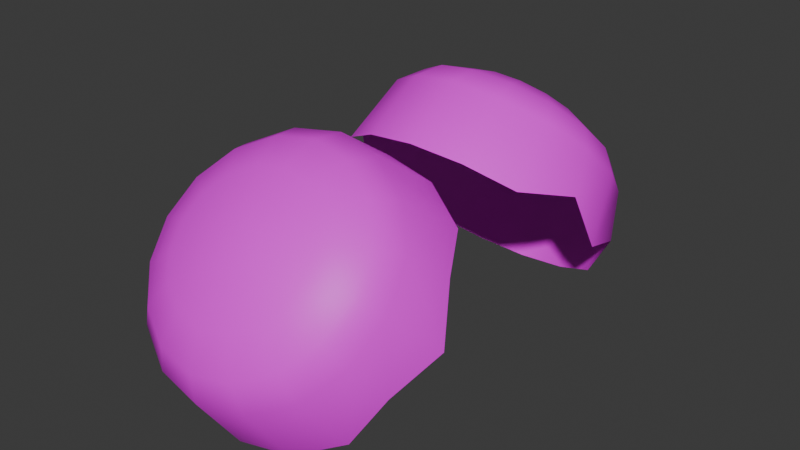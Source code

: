 # Source: Pauldrons.blend  (saved by Blender 4.0.36; exported with 4.5.12 LTS)
import bpy
from mathutils import Matrix  # noqa: F401  (used for matrix-valued properties, if any)

bpy.ops.wm.read_factory_settings(use_empty=True)
scene = bpy.context.scene
scene.name = 'Scene'

# ---- collections
col_collection = bpy.data.collections.new('Collection'); scene.collection.children.link(col_collection)

# ---- images (referenced by path relative to the original .blend; pixels are not part of the script)
import os
ASSET_DIR = os.environ.get("B2B_ASSET_DIR", "")  # directory of the original .blend (textures are referenced by path, not embedded)
HERE = os.path.dirname(os.path.abspath(__file__))  # packed textures are extracted next to this script under _unpacked/

def load_image(name, relpath, width, height, colorspace="sRGB"):
    """Load a texture the original file referenced (path relative to the .blend, or extracted next to this script)."""
    p = next((c for c in (os.path.join(HERE, relpath), os.path.join(ASSET_DIR, relpath)) if relpath and os.path.exists(c)), "")
    if p:
        img = bpy.data.images.load(p, check_existing=True)
        img.name = name
    else:  # same state as the original file: an image datablock whose file is absent (Cycles renders it pink)
        img = bpy.data.images.new(name, width, height)
        img.source = "FILE"
        img.filepath = "//" + (relpath or name)
    img.colorspace_settings.name = colorspace
    return img
img_colorpalette_png_001 = load_image('ColorPalette.png.001', 'ColorPalette.png', 1024, 1024, 'sRGB')

# ---- materials (node trees are filled in below, after node groups)
mat_material_001 = bpy.data.materials.new('Material.001')
mat_material_001.alpha_threshold = 0.0
mat_material_001.use_transparent_shadow = False
mat_material_001.roughness = 0.5
mat_material_001.line_color = (0.0, 0.0, 0.0, 1.0)

# ---- material node trees
mat_material_001.use_nodes = True; mat_material_001.node_tree.nodes.clear()
_N = mat_material_001.node_tree.nodes; _L = mat_material_001.node_tree.links
n0 = _N.new('ShaderNodeOutputMaterial'); n0.name = 'Material Output'; n0.location = (300, 300)
n1 = _N.new('ShaderNodeBsdfPrincipled'); n1.name = 'Principled BSDF'; n1.location = (10, 300)
n1.inputs[3].default_value = 1.45
n2 = _N.new('ShaderNodeTexImage'); n2.name = 'Image Texture'; n2.location = (-391, 147)
n2.image = img_colorpalette_png_001
n2.interpolation = 'Closest'
_L.new(n1.outputs[0], n0.inputs[0])
_L.new(n2.outputs[0], n1.inputs[0])
n0.is_active_output = True

# ---- world
world_world = bpy.data.worlds.new('World'); scene.world = world_world
world_world.use_nodes = True; world_world.node_tree.nodes.clear()
_N = world_world.node_tree.nodes; _L = world_world.node_tree.links
n0 = _N.new('ShaderNodeOutputWorld'); n0.name = 'World Output'; n0.location = (300, 300)
n1 = _N.new('ShaderNodeBackground'); n1.name = 'Background'; n1.location = (10, 300)
n1.inputs[0].default_value = (0.05088, 0.05088, 0.05088, 1.0)
_L.new(n1.outputs[0], n0.inputs[0])
n0.is_active_output = True
world_world.color = (0.05088, 0.05088, 0.05088)
world_world.use_sun_shadow = False
world_world.sun_shadow_jitter_overblur = 0.0

# ---- meshes
me_base_004 = bpy.data.meshes.new('Base.004')
me_base_004.from_pydata([(0.00197, 1.29, 0.4265), (-0.144, 1.27, 0.4471), (0.00197, 1.356, 0.2245), (0.00197, 1.152, 0.6384), (0.148, 1.27, 0.4471), (0.2205, 1.325, 0.2553), (0.2717, 1.211, 0.5056), (0.05324, 1.145, 0.6456), (0.0967, 1.124, 0.6661), (0.00197, 1.062, 0.7379), (0.1257, 1.093, 0.6969), (0.1359, 1.057, 0.7331), (0.1257, 1.021, 0.7694), (0.0967, 0.9901, 0.8001), (0.05324, 0.9696, 0.8206), (0.00197, 0.9624, 0.8279), (-0.0493, 0.9696, 0.8206), (-0.09276, 0.9901, 0.8001), (-0.1218, 1.021, 0.7694), (-0.132, 1.057, 0.7331), (-0.1218, 1.093, 0.6969), (-0.09276, 1.124, 0.6661), (-0.0493, 1.145, 0.6456), (-0.2678, 1.211, 0.5056), (-0.3505, 1.124, 0.5931), (-0.4018, 1.238, 0.3428), (-0.4743, 1.2, 0.2027), (-0.5256, 1.107, 0.4738), (-0.2165, 1.325, 0.2553), (-0.2558, 1.303, 0.09943), (-0.2845, 1.071, -0.2311), (0.00197, 1.34, 0.06318), (0.00197, 1.111, -0.2714), (0.2597, 1.303, 0.09943), (0.2885, 1.071, -0.2311), (0.4782, 1.2, 0.2027), (0.4057, 1.238, 0.3428), (0.5314, 0.9564, -0.1163), (0.6242, 1.046, 0.3572), (0.5295, 1.107, 0.4738), (0.6937, 0.8809, 0.1517), (0.6755, 0.8634, 0.5394), (0.573, 0.9523, 0.6283), (0.7507, 0.582, 0.258), (0.6242, 0.6811, 0.7217), (0.5295, 0.7978, 0.7828), (0.6937, 0.4757, 0.5569), (0.4782, 0.5266, 0.8762), (0.4057, 0.6668, 0.9138), (0.5314, 0.2077, 0.6324), (0.2597, 0.4234, 0.9794), (0.2205, 0.5792, 1.001), (0.2885, 0.09289, 0.7472), (0.00197, 0.3871, 1.016), (0.00197, 0.5485, 1.032), (0.00197, 0.05259, 0.7875), (-0.2558, 0.4234, 0.9794), (-0.2165, 0.5792, 1.001), (-0.2845, 0.09289, 0.7472), (-0.4743, 0.5266, 0.8762), (-0.4018, 0.6668, 0.9138), (-0.5274, 0.2077, 0.6324), (-0.6203, 0.6811, 0.7217), (-0.5256, 0.7978, 0.7828), (-0.6897, 0.4757, 0.5569), (-0.6716, 0.8634, 0.5394), (-0.569, 0.9523, 0.6283), (-0.7467, 0.582, 0.258), (-0.6203, 1.046, 0.3572), (-0.6897, 0.8809, 0.1517), (-0.5274, 0.9564, -0.1163), (-0.3795, 1.02, 0.6963), (-0.3505, 0.917, 0.7995), (-0.2678, 0.8295, 0.8871), (-0.144, 0.771, 0.9456), (0.00197, 0.7505, 0.9661), (0.148, 0.771, 0.9456), (0.2717, 0.8295, 0.8871), (0.3544, 0.917, 0.7995), (0.3835, 1.02, 0.6963), (0.3544, 1.124, 0.5931), (0.00197, -0.7961, 0.9539), (-0.144, -0.8166, 0.9333), (0.00197, -0.5941, 1.02), (0.00197, -1.008, 0.8156), (0.148, -0.8166, 0.9333), (0.2205, -0.6249, 0.9891), (0.2717, -0.8751, 0.8748), (0.05324, -1.015, 0.8084), (0.0967, -1.036, 0.7879), (0.00197, -1.107, 0.7256), (0.1257, -1.066, 0.7572), (0.1359, -1.103, 0.7209), (0.1257, -1.139, 0.6846), (0.0967, -1.17, 0.6539), (0.05324, -1.19, 0.6334), (0.00197, -1.197, 0.6262), (-0.0493, -1.19, 0.6334), (-0.09276, -1.17, 0.6539), (-0.1218, -1.139, 0.6846), (-0.132, -1.103, 0.7209), (-0.1218, -1.066, 0.7572), (-0.09276, -1.036, 0.7879), (-0.0493, -1.015, 0.8084), (-0.2678, -0.8751, 0.8748), (-0.3505, -0.9627, 0.7873), (-0.4018, -0.7124, 0.9016), (-0.4743, -0.5722, 0.864), (-0.5256, -0.8434, 0.7706), (-0.2165, -0.6249, 0.9891), (-0.2558, -0.469, 0.9672), (-0.2845, -0.1385, 0.7349), (0.00197, -0.4328, 1.003), (0.00197, -0.0982, 0.7752), (0.2597, -0.469, 0.9672), (0.2885, -0.1385, 0.7349), (0.4782, -0.5722, 0.864), (0.4057, -0.7124, 0.9016), (0.5314, -0.2533, 0.6202), (0.6242, -0.7268, 0.7095), (0.5295, -0.8434, 0.7706), (0.6937, -0.5213, 0.5447), (0.6755, -0.909, 0.5272), (0.573, -0.9979, 0.6161), (0.7507, -0.6276, 0.2458), (0.6242, -1.091, 0.345), (0.5295, -1.152, 0.4616), (0.6937, -0.9265, 0.1395), (0.4782, -1.246, 0.1904), (0.4057, -1.283, 0.3306), (0.5314, -1.002, -0.1285), (0.2597, -1.349, 0.08721), (0.2205, -1.371, 0.2431), (0.2885, -1.117, -0.2433), (0.00197, -1.385, 0.05096), (0.00197, -1.402, 0.2123), (0.00197, -1.157, -0.2836), (-0.2558, -1.349, 0.08721), (-0.2165, -1.371, 0.2431), (-0.2845, -1.117, -0.2433), (-0.4743, -1.246, 0.1904), (-0.4018, -1.283, 0.3306), (-0.5274, -1.002, -0.1285), (-0.6203, -1.091, 0.345), (-0.5256, -1.152, 0.4616), (-0.6897, -0.9265, 0.1395), (-0.6716, -0.909, 0.5272), (-0.569, -0.9979, 0.6161), (-0.7467, -0.6276, 0.2458), (-0.6203, -0.7268, 0.7095), (-0.6897, -0.5213, 0.5447), (-0.5274, -0.2533, 0.6202), (-0.3795, -1.066, 0.6841), (-0.3505, -1.169, 0.5809), (-0.2678, -1.257, 0.4933), (-0.144, -1.315, 0.4348), (0.00197, -1.336, 0.4143), (0.148, -1.315, 0.4348), (0.2717, -1.257, 0.4933), (0.3544, -1.169, 0.5809), (0.3835, -1.066, 0.6841), (0.3544, -0.9627, 0.7873)], [], [(28, 1, 0, 2), (0, 1, 22, 3), (2, 0, 4, 5), (3, 7, 4, 0), (36, 5, 4, 6), (6, 4, 7, 8), (9, 8, 7), (9, 7, 3), (9, 11, 10), (9, 10, 8), (9, 3, 22), (9, 12, 11), (9, 13, 12), (9, 14, 13), (9, 15, 14), (9, 16, 15), (9, 17, 16), (9, 18, 17), (9, 19, 18), (9, 20, 19), (9, 21, 20), (9, 22, 21), (1, 23, 21, 22), (23, 24, 20, 21), (25, 27, 24, 23), (28, 25, 23, 1), (29, 26, 25, 28), (26, 68, 27, 25), (29, 28, 2, 31), (30, 70, 26, 29), (29, 31, 32, 30), (31, 2, 5, 33), (34, 32, 31, 33), (35, 33, 5, 36), (37, 34, 33, 35), (38, 35, 36, 39), (40, 37, 35, 38), (41, 38, 39, 42), (43, 40, 38, 41), (44, 41, 42, 45), (46, 43, 41, 44), (47, 44, 45, 48), (49, 46, 44, 47), (50, 47, 48, 51), (52, 49, 47, 50), (53, 50, 51, 54), (55, 52, 50, 53), (56, 53, 54, 57), (58, 55, 53, 56), (59, 56, 57, 60), (61, 58, 56, 59), (62, 59, 60, 63), (64, 61, 59, 62), (65, 62, 63, 66), (67, 64, 62, 65), (68, 65, 66, 27), (69, 67, 65, 68), (70, 69, 68, 26), (66, 63, 72, 71), (27, 66, 71, 24), (24, 71, 19, 20), (71, 72, 18, 19), (72, 73, 17, 18), (63, 60, 73, 72), (73, 74, 16, 17), (60, 57, 74, 73), (74, 75, 15, 16), (57, 54, 75, 74), (75, 76, 14, 15), (54, 51, 76, 75), (76, 77, 13, 14), (51, 48, 77, 76), (77, 78, 12, 13), (48, 45, 78, 77), (78, 79, 11, 12), (45, 42, 79, 78), (79, 80, 10, 11), (42, 39, 80, 79), (80, 6, 8, 10), (39, 36, 6, 80), (109, 82, 81, 83), (81, 82, 103, 84), (83, 81, 85, 86), (84, 88, 85, 81), (117, 86, 85, 87), (87, 85, 88, 89), (90, 89, 88), (90, 88, 84), (90, 92, 91), (90, 91, 89), (90, 84, 103), (90, 93, 92), (90, 94, 93), (90, 95, 94), (90, 96, 95), (90, 97, 96), (90, 98, 97), (90, 99, 98), (90, 100, 99), (90, 101, 100), (90, 102, 101), (90, 103, 102), (82, 104, 102, 103), (104, 105, 101, 102), (106, 108, 105, 104), (109, 106, 104, 82), (110, 107, 106, 109), (107, 149, 108, 106), (110, 109, 83, 112), (111, 151, 107, 110), (110, 112, 113, 111), (112, 83, 86, 114), (115, 113, 112, 114), (116, 114, 86, 117), (118, 115, 114, 116), (119, 116, 117, 120), (121, 118, 116, 119), (122, 119, 120, 123), (124, 121, 119, 122), (125, 122, 123, 126), (127, 124, 122, 125), (128, 125, 126, 129), (130, 127, 125, 128), (131, 128, 129, 132), (133, 130, 128, 131), (134, 131, 132, 135), (136, 133, 131, 134), (137, 134, 135, 138), (139, 136, 134, 137), (140, 137, 138, 141), (142, 139, 137, 140), (143, 140, 141, 144), (145, 142, 140, 143), (146, 143, 144, 147), (148, 145, 143, 146), (149, 146, 147, 108), (150, 148, 146, 149), (151, 150, 149, 107), (147, 144, 153, 152), (108, 147, 152, 105), (105, 152, 100, 101), (152, 153, 99, 100), (153, 154, 98, 99), (144, 141, 154, 153), (154, 155, 97, 98), (141, 138, 155, 154), (155, 156, 96, 97), (138, 135, 156, 155), (156, 157, 95, 96), (135, 132, 157, 156), (157, 158, 94, 95), (132, 129, 158, 157), (158, 159, 93, 94), (129, 126, 159, 158), (159, 160, 92, 93), (126, 123, 160, 159), (160, 161, 91, 92), (123, 120, 161, 160), (161, 87, 89, 91), (120, 117, 87, 161)])
me_base_004.polygons.foreach_set('use_smooth', [True] * 160)
_uv = me_base_004.uv_layers.new(name='UVMap')
_uv.uv.foreach_set('vector', [0.4209, 0.5833, 0.4209, 0.5833, 0.4209, 0.5833, 0.4209, 0.5833, 0.4209, 0.5833, 0.4209, 0.5833, 0.4209, 0.5833, 0.4209, 0.5833, 0.4209, 0.5833, 0.4209, 0.5833, 0.4209, 0.5833, 0.4209, 0.5833, 0.4209, 0.5833, 0.4209, 0.5833, 0.4209, 0.5833, 0.4209, 0.5833, 0.4209, 0.5833, 0.4209, 0.5833, 0.4209, 0.5833, 0.4209, 0.5833, 0.4209, 0.5833, 0.4209, 0.5833, 0.4209, 0.5833, 0.4209, 0.5833, 0.4209, 0.5833, 0.4209, 0.5833, 0.4209, 0.5833, 0.4209, 0.5833, 0.4209, 0.5833, 0.4209, 0.5833, 0.4209, 0.5833, 0.4209, 0.5833, 0.4209, 0.5833, 0.4209, 0.5833, 0.4209, 0.5833, 0.4209, 0.5833, 0.4209, 0.5833, 0.4209, 0.5833, 0.4209, 0.5833, 0.4209, 0.5833, 0.4209, 0.5833, 0.4209, 0.5833, 0.4209, 0.5833, 0.4209, 0.5833, 0.4209, 0.5833, 0.4209, 0.5833, 0.4209, 0.5833, 0.4209, 0.5833, 0.4209, 0.5833, 0.4209, 0.5833, 0.4209, 0.5833, 0.4209, 0.5833, 0.4209, 0.5833, 0.4209, 0.5833, 0.4209, 0.5833, 0.4209, 0.5833, 0.4209, 0.5833, 0.4209, 0.5833, 0.4209, 0.5833, 0.4209, 0.5833, 0.4209, 0.5833, 0.4209, 0.5833, 0.4209, 0.5833, 0.4209, 0.5833, 0.4209, 0.5833, 0.4209, 0.5833, 0.4209, 0.5833, 0.4209, 0.5833, 0.4209, 0.5833, 0.4209, 0.5833, 0.4209, 0.5833, 0.4209, 0.5833, 0.4209, 0.5833, 0.4209, 0.5833, 0.4209, 0.5833, 0.4209, 0.5833, 0.4209, 0.5833, 0.4209, 0.5833, 0.4209, 0.5833, 0.4209, 0.5833, 0.4209, 0.5833, 0.4209, 0.5833, 0.4209, 0.5833, 0.4209, 0.5833, 0.4209, 0.5833, 0.4209, 0.5833, 0.4209, 0.5833, 0.4209, 0.5833, 0.4209, 0.5833, 0.4209, 0.5833, 0.4209, 0.5833, 0.4209, 0.5833, 0.4209, 0.5833, 0.4209, 0.5833, 0.4209, 0.5833, 0.4209, 0.5833, 0.4209, 0.5833, 0.4209, 0.5833, 0.4209, 0.5833, 0.4209, 0.5833, 0.4209, 0.5833, 0.4209, 0.5833, 0.4209, 0.5833, 0.4209, 0.5833, 0.4209, 0.5833, 0.4209, 0.5833, 0.4209, 0.5833, 0.4209, 0.5833, 0.4209, 0.5833, 0.4209, 0.5833, 0.4209, 0.5833, 0.4209, 0.5833, 0.4209, 0.5833, 0.4209, 0.5833, 0.4209, 0.5833, 0.4209, 0.5833, 0.4209, 0.5833, 0.4209, 0.5833, 0.4209, 0.5833, 0.4209, 0.5833, 0.4209, 0.5833, 0.4209, 0.5833, 0.4209, 0.5833, 0.4209, 0.5833, 0.4209, 0.5833, 0.4209, 0.5833, 0.4209, 0.5833, 0.4209, 0.5833, 0.4209, 0.5833, 0.4209, 0.5833, 0.4209, 0.5833, 0.4209, 0.5833, 0.4209, 0.5833, 0.4209, 0.5833, 0.4209, 0.5833, 0.4209, 0.5833, 0.4209, 0.5833, 0.4209, 0.5833, 0.4209, 0.5833, 0.4209, 0.5833, 0.4209, 0.5833, 0.4209, 0.5833, 0.4209, 0.5833, 0.4209, 0.5833, 0.4209, 0.5833, 0.4209, 0.5833, 0.4209, 0.5833, 0.4209, 0.5833, 0.4209, 0.5833, 0.4209, 0.5833, 0.4209, 0.5833, 0.4209, 0.5833, 0.4209, 0.5833, 0.4209, 0.5833, 0.4209, 0.5833, 0.4209, 0.5833, 0.4209, 0.5833, 0.4209, 0.5833, 0.4209, 0.5833, 0.4209, 0.5833, 0.4209, 0.5833, 0.4209, 0.5833, 0.4209, 0.5833, 0.4209, 0.5833, 0.4209, 0.5833, 0.4209, 0.5833, 0.4209, 0.5833, 0.4209, 0.5833, 0.4209, 0.5833, 0.4209, 0.5833, 0.4209, 0.5833, 0.4209, 0.5833, 0.4209, 0.5833, 0.4209, 0.5833, 0.4209, 0.5833, 0.4209, 0.5833, 0.4209, 0.5833, 0.4209, 0.5833, 0.4209, 0.5833, 0.4209, 0.5833, 0.4209, 0.5833, 0.4209, 0.5833, 0.4209, 0.5833, 0.4209, 0.5833, 0.4209, 0.5833, 0.4209, 0.5833, 0.4209, 0.5833, 0.4209, 0.5833, 0.4209, 0.5833, 0.4209, 0.5833, 0.4209, 0.5833, 0.4209, 0.5833, 0.4209, 0.5833, 0.4209, 0.5833, 0.4209, 0.5833, 0.4209, 0.5833, 0.4209, 0.5833, 0.4209, 0.5833, 0.4209, 0.5833, 0.4209, 0.5833, 0.4209, 0.5833, 0.4209, 0.5833, 0.4209, 0.5833, 0.4209, 0.5833, 0.4209, 0.5833, 0.4209, 0.5833, 0.4209, 0.5833, 0.4209, 0.5833, 0.4209, 0.5833, 0.4209, 0.5833, 0.4209, 0.5833, 0.4209, 0.5833, 0.4209, 0.5833, 0.4209, 0.5833, 0.4209, 0.5833, 0.4209, 0.5833, 0.4209, 0.5833, 0.4209, 0.5833, 0.4209, 0.5833, 0.4209, 0.5833, 0.4209, 0.5833, 0.4209, 0.5833, 0.4209, 0.5833, 0.4209, 0.5833, 0.4209, 0.5833, 0.4209, 0.5833, 0.4209, 0.5833, 0.4209, 0.5833, 0.4209, 0.5833, 0.4209, 0.5833, 0.4209, 0.5833, 0.4209, 0.5833, 0.4209, 0.5833, 0.4209, 0.5833, 0.4209, 0.5833, 0.4209, 0.5833, 0.4209, 0.5833, 0.4209, 0.5833, 0.4209, 0.5833, 0.4209, 0.5833, 0.4209, 0.5833, 0.4209, 0.5833, 0.4209, 0.5833, 0.4209, 0.5833, 0.4209, 0.5833, 0.4209, 0.5833, 0.4209, 0.5833, 0.4209, 0.5833, 0.4209, 0.5833, 0.4209, 0.5833, 0.4209, 0.5833, 0.4209, 0.5833, 0.4209, 0.5833, 0.4209, 0.5833, 0.4209, 0.5833, 0.4209, 0.5833, 0.4209, 0.5833, 0.4209, 0.5833, 0.4209, 0.5833, 0.4209, 0.5833, 0.4209, 0.5833, 0.4209, 0.5833, 0.4209, 0.5833, 0.4209, 0.5833, 0.4209, 0.5833, 0.4209, 0.5833, 0.4209, 0.5833, 0.4209, 0.5833, 0.4209, 0.5833, 0.4209, 0.5833, 0.4209, 0.5833, 0.4209, 0.5833, 0.4209, 0.5833, 0.4209, 0.5833, 0.4209, 0.5833, 0.4209, 0.5833, 0.4209, 0.5833, 0.4209, 0.5833, 0.4209, 0.5833, 0.4209, 0.5833, 0.4209, 0.5833, 0.4209, 0.5833, 0.4209, 0.5833, 0.4209, 0.5833, 0.4209, 0.5833, 0.4209, 0.5833, 0.4209, 0.5833, 0.4209, 0.5833, 0.4209, 0.5833, 0.4209, 0.5833, 0.4209, 0.5833, 0.4209, 0.5833, 0.4209, 0.5833, 0.4209, 0.5833, 0.4209, 0.5833, 0.4209, 0.5833, 0.4209, 0.5833, 0.4209, 0.5833, 0.4209, 0.5833, 0.4209, 0.5833, 0.4209, 0.5833, 0.4209, 0.5833, 0.4209, 0.5833, 0.4209, 0.5833, 0.4209, 0.5833, 0.4209, 0.5833, 0.4209, 0.5833, 0.4209, 0.5833, 0.4209, 0.5833, 0.4209, 0.5833, 0.4209, 0.5833, 0.4209, 0.5833, 0.4209, 0.5833, 0.4209, 0.5833, 0.4209, 0.5833, 0.4209, 0.5833, 0.4209, 0.5833, 0.4209, 0.5833, 0.4209, 0.5833, 0.4209, 0.5833, 0.4209, 0.5833, 0.4209, 0.5833, 0.4209, 0.5833, 0.4209, 0.5833, 0.4209, 0.5833, 0.4209, 0.5833, 0.4209, 0.5833, 0.4209, 0.5833, 0.4209, 0.5833, 0.4209, 0.5833, 0.4209, 0.5833, 0.4209, 0.5833, 0.4209, 0.5833, 0.4209, 0.5833, 0.4209, 0.5833, 0.4209, 0.5833, 0.4209, 0.5833, 0.4209, 0.5833, 0.4209, 0.5833, 0.4209, 0.5833, 0.4209, 0.5833, 0.4209, 0.5833, 0.4209, 0.5833, 0.4209, 0.5833, 0.4209, 0.5833, 0.4209, 0.5833, 0.4209, 0.5833, 0.4209, 0.5833, 0.4209, 0.5833, 0.4209, 0.5833, 0.4209, 0.5833, 0.4209, 0.5833, 0.4209, 0.5833, 0.4209, 0.5833, 0.4209, 0.5833, 0.4209, 0.5833, 0.4209, 0.5833, 0.4209, 0.5833, 0.4209, 0.5833, 0.4209, 0.5833, 0.4209, 0.5833, 0.4209, 0.5833, 0.4209, 0.5833, 0.4209, 0.5833, 0.4209, 0.5833, 0.4209, 0.5833, 0.4209, 0.5833, 0.4209, 0.5833, 0.4209, 0.5833, 0.4209, 0.5833, 0.4209, 0.5833, 0.4209, 0.5833, 0.4209, 0.5833, 0.4209, 0.5833, 0.4209, 0.5833, 0.4209, 0.5833, 0.4209, 0.5833, 0.4209, 0.5833, 0.4209, 0.5833, 0.4209, 0.5833, 0.4209, 0.5833, 0.4209, 0.5833, 0.4209, 0.5833, 0.4209, 0.5833, 0.4209, 0.5833, 0.4209, 0.5833, 0.4209, 0.5833, 0.4209, 0.5833, 0.4209, 0.5833, 0.4209, 0.5833, 0.4209, 0.5833, 0.4209, 0.5833, 0.4209, 0.5833, 0.4209, 0.5833, 0.4209, 0.5833, 0.4209, 0.5833, 0.4209, 0.5833, 0.4209, 0.5833, 0.4209, 0.5833, 0.4209, 0.5833, 0.4209, 0.5833, 0.4209, 0.5833, 0.4209, 0.5833, 0.4209, 0.5833, 0.4209, 0.5833, 0.4209, 0.5833, 0.4209, 0.5833, 0.4209, 0.5833, 0.4209, 0.5833, 0.4209, 0.5833, 0.4209, 0.5833, 0.4209, 0.5833, 0.4209, 0.5833, 0.4209, 0.5833, 0.4209, 0.5833, 0.4209, 0.5833, 0.4209, 0.5833, 0.4209, 0.5833, 0.4209, 0.5833, 0.4209, 0.5833, 0.4209, 0.5833, 0.4209, 0.5833, 0.4209, 0.5833, 0.4209, 0.5833, 0.4209, 0.5833, 0.4209, 0.5833, 0.4209, 0.5833, 0.4209, 0.5833, 0.4209, 0.5833, 0.4209, 0.5833, 0.4209, 0.5833, 0.4209, 0.5833, 0.4209, 0.5833, 0.4209, 0.5833, 0.4209, 0.5833, 0.4209, 0.5833, 0.4209, 0.5833, 0.4209, 0.5833, 0.4209, 0.5833, 0.4209, 0.5833, 0.4209, 0.5833, 0.4209, 0.5833, 0.4209, 0.5833, 0.4209, 0.5833, 0.4209, 0.5833, 0.4209, 0.5833, 0.4209, 0.5833, 0.4209, 0.5833, 0.4209, 0.5833, 0.4209, 0.5833, 0.4209, 0.5833, 0.4209, 0.5833, 0.4209, 0.5833, 0.4209, 0.5833, 0.4209, 0.5833, 0.4209, 0.5833, 0.4209, 0.5833, 0.4209, 0.5833, 0.4209, 0.5833, 0.4209, 0.5833, 0.4209, 0.5833, 0.4209, 0.5833, 0.4209, 0.5833, 0.4209, 0.5833, 0.4209, 0.5833, 0.4209, 0.5833, 0.4209, 0.5833, 0.4209, 0.5833, 0.4209, 0.5833, 0.4209, 0.5833, 0.4209, 0.5833, 0.4209, 0.5833, 0.4209, 0.5833, 0.4209, 0.5833, 0.4209, 0.5833, 0.4209, 0.5833, 0.4209, 0.5833, 0.4209, 0.5833, 0.4209, 0.5833, 0.4209, 0.5833, 0.4209, 0.5833, 0.4209, 0.5833, 0.4209, 0.5833, 0.4209, 0.5833, 0.4209, 0.5833, 0.4209, 0.5833, 0.4209, 0.5833, 0.4209, 0.5833, 0.4209, 0.5833, 0.4209, 0.5833, 0.4209, 0.5833, 0.4209, 0.5833, 0.4209, 0.5833, 0.4209, 0.5833, 0.4209, 0.5833, 0.4209, 0.5833, 0.4209, 0.5833, 0.4209, 0.5833, 0.4209, 0.5833, 0.4209, 0.5833, 0.4209, 0.5833, 0.4209, 0.5833, 0.4209, 0.5833, 0.4209, 0.5833, 0.4209, 0.5833, 0.4209, 0.5833, 0.4209, 0.5833, 0.4209, 0.5833, 0.4209, 0.5833, 0.4209, 0.5833, 0.4209, 0.5833, 0.4209, 0.5833, 0.4209, 0.5833, 0.4209, 0.5833, 0.4209, 0.5833, 0.4209, 0.5833, 0.4209, 0.5833, 0.4209, 0.5833, 0.4209, 0.5833, 0.4209, 0.5833, 0.4209, 0.5833, 0.4209, 0.5833, 0.4209, 0.5833, 0.4209, 0.5833, 0.4209, 0.5833, 0.4209, 0.5833, 0.4209, 0.5833, 0.4209, 0.5833, 0.4209, 0.5833, 0.4209, 0.5833, 0.4209, 0.5833, 0.4209, 0.5833, 0.4209, 0.5833, 0.4209, 0.5833, 0.4209, 0.5833, 0.4209, 0.5833, 0.4209, 0.5833, 0.4209, 0.5833, 0.4209, 0.5833, 0.4209, 0.5833, 0.4209, 0.5833, 0.4209, 0.5833, 0.4209, 0.5833, 0.4209, 0.5833, 0.4209, 0.5833, 0.4209, 0.5833, 0.4209, 0.5833, 0.4209, 0.5833, 0.4209, 0.5833, 0.4209, 0.5833, 0.4209, 0.5833, 0.4209, 0.5833, 0.4209, 0.5833, 0.4209, 0.5833, 0.4209, 0.5833, 0.4209, 0.5833, 0.4209, 0.5833, 0.4209, 0.5833, 0.4209, 0.5833, 0.4209, 0.5833, 0.4209, 0.5833, 0.4209, 0.5833, 0.4209, 0.5833, 0.4209, 0.5833, 0.4209, 0.5833, 0.4209, 0.5833, 0.4209, 0.5833, 0.4209, 0.5833, 0.4209, 0.5833, 0.4209, 0.5833, 0.4209, 0.5833, 0.4209, 0.5833, 0.4209, 0.5833, 0.4209, 0.5833, 0.4209, 0.5833, 0.4209, 0.5833, 0.4209, 0.5833, 0.4209, 0.5833, 0.4209, 0.5833, 0.4209, 0.5833, 0.4209, 0.5833, 0.4209, 0.5833, 0.4209, 0.5833, 0.4209, 0.5833, 0.4209, 0.5833, 0.4209, 0.5833, 0.4209, 0.5833, 0.4209, 0.5833, 0.4209, 0.5833, 0.4209, 0.5833, 0.4209, 0.5833, 0.4209, 0.5833, 0.4209, 0.5833, 0.4209, 0.5833, 0.4209, 0.5833, 0.4209, 0.5833, 0.4209, 0.5833, 0.4209, 0.5833, 0.4209, 0.5833, 0.4209, 0.5833, 0.4209, 0.5833, 0.4209, 0.5833, 0.4209, 0.5833, 0.4209, 0.5833, 0.4209, 0.5833, 0.4209, 0.5833, 0.4209, 0.5833, 0.4209, 0.5833])
me_base_004.materials.append(mat_material_001)
me_base_004.update()

# ---- objects
ob_pauldrons = bpy.data.objects.new('Pauldrons', me_base_004)

# ---- transforms, parenting, visibility, modifiers, constraints
ob_pauldrons.location = (0.0, 0.0, 0.0)
ob_pauldrons.scale = (0.7, 0.7, 0.7)

# ---- collection membership
col_collection.objects.link(ob_pauldrons)

# ---- scene / render settings (as saved in the file)
scene.frame_start = 1; scene.frame_end = 250; scene.frame_set(1)
scene.render.engine = 'BLENDER_EEVEE_NEXT'
scene.cycles.sampling_pattern = 'TABULATED_SOBOL'
bpy.context.view_layer.update()

# ---- added for rendering (the .blend has no active camera and no usable light): camera, sun
cam_auto = bpy.data.cameras.new('AutoCamera')
cam_auto.lens = 50.0
cam_auto.sensor_width = 36.0
cam_auto.clip_end = 1000.0
ob_auto_camera = bpy.data.objects.new('AutoCamera', cam_auto)
scene.collection.objects.link(ob_auto_camera)
ob_auto_camera.location = (2.2051, -2.66043, 2.02493)
ob_auto_camera.rotation_euler = (1.09748, -7.21219e-08, 0.694738)
scene.camera = ob_auto_camera
light_auto_sun = bpy.data.lights.new('AutoSun', 'SUN')
light_auto_sun.energy = 3.0
light_auto_sun.angle = 0.0523599
ob_auto_sun = bpy.data.objects.new('AutoSun', light_auto_sun)
scene.collection.objects.link(ob_auto_sun)
ob_auto_sun.rotation_euler = (0.872665, 0.174533, 0.523599)
bpy.context.view_layer.update()
